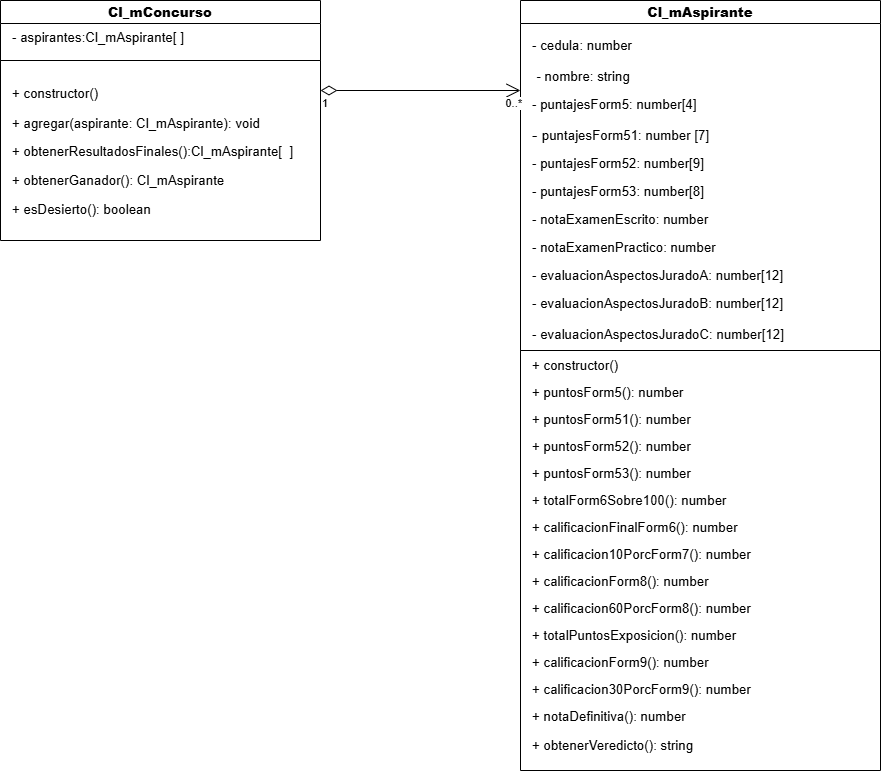

The diagram above was exported from draw.io. Its source (the exported page's mxGraphModel, read from the mxfile embedded in the PNG):
<mxGraphModel dx="1468" dy="845" grid="1" gridSize="10" guides="1" tooltips="1" connect="1" arrows="1" fold="1" page="1" pageScale="1" pageWidth="827" pageHeight="1169" math="0" shadow="0">
  <root>
    <mxCell id="0" />
    <mxCell id="1" parent="0" />
    <mxCell id="b3jx7T-NZ7WAHj7Y8mL3-1" parent="1" style="swimlane;whiteSpace=wrap;html=1;" value="&lt;b&gt;&lt;span style=&quot;font-size:10.0pt;line-height:107%;&lt;br/&gt;font-family:&amp;quot;Courier New&amp;quot;;mso-fareast-font-family:&amp;quot;Times New Roman&amp;quot;;mso-ansi-language:&lt;br/&gt;EN-US;mso-fareast-language:EN-US;mso-bidi-language:AR-SA&quot;&gt;Cl_mAspirante&lt;/span&gt;&lt;/b&gt;" vertex="1">
      <mxGeometry height="350" width="360" x="740" y="90" as="geometry" />
    </mxCell>
    <mxCell id="b3jx7T-NZ7WAHj7Y8mL3-22" parent="b3jx7T-NZ7WAHj7Y8mL3-1" style="text;html=1;whiteSpace=wrap;strokeColor=none;fillColor=none;align=left;verticalAlign=middle;rounded=0;" value="&lt;div&gt;&lt;p class=&quot;MsoNormal&quot; style=&quot;mso-margin-top-alt:auto;mso-margin-bottom-alt:auto;&amp;lt;br/&amp;gt;line-height:normal&quot;&gt;&lt;span style=&quot;font-size: 10pt;&quot;&gt;&lt;font face=&quot;Helvetica&quot;&gt;- cedula: number&lt;/font&gt;&lt;/span&gt;&lt;/p&gt;&lt;p class=&quot;MsoNormal&quot; style=&quot;mso-margin-top-alt:auto;mso-margin-bottom-alt:auto;&amp;lt;br/&amp;gt;line-height:normal&quot;&gt;&lt;font face=&quot;Helvetica&quot;&gt;&lt;span style=&quot;font-size: 12pt;&quot;&gt;&amp;nbsp;&lt;/span&gt;&lt;span style=&quot;font-size:10.0pt;&amp;lt;br/&amp;gt;font-family:&amp;quot;Courier New&amp;quot;;mso-fareast-font-family:&amp;quot;Times New Roman&amp;quot;&quot;&gt;- nombre: string&lt;/span&gt;&lt;/font&gt;&lt;/p&gt;&lt;p class=&quot;MsoNormal&quot; style=&quot;mso-margin-top-alt:auto;mso-margin-bottom-alt:auto;&amp;lt;br/&amp;gt;line-height:normal&quot;&gt;&lt;span style=&quot;font-size: 10pt;&quot;&gt;&lt;font face=&quot;Helvetica&quot;&gt;- puntajesForm5: number[4]&lt;/font&gt;&lt;/span&gt;&lt;/p&gt;&lt;p class=&quot;MsoNormal&quot; style=&quot;mso-margin-top-alt:auto;mso-margin-bottom-alt:auto;&amp;lt;br/&amp;gt;line-height:normal&quot;&gt;&lt;font face=&quot;Helvetica&quot;&gt;&lt;span style=&quot;font-size: 16px;&quot;&gt;-&amp;nbsp;&lt;/span&gt;&lt;span style=&quot;font-size:10.0pt;&amp;lt;br/&amp;gt;font-family:&amp;quot;Courier New&amp;quot;;mso-fareast-font-family:&amp;quot;Times New Roman&amp;quot;&quot;&gt;puntajesForm51: number [7]&lt;/span&gt;&lt;/font&gt;&lt;/p&gt;&lt;p class=&quot;MsoNormal&quot; style=&quot;mso-margin-top-alt:auto;mso-margin-bottom-alt:auto;&amp;lt;br/&amp;gt;line-height:normal&quot;&gt;&lt;span style=&quot;font-size: 10pt;&quot;&gt;&lt;font face=&quot;Helvetica&quot;&gt;- puntajesForm52: number[9]&lt;/font&gt;&lt;/span&gt;&lt;/p&gt;&lt;p class=&quot;MsoNormal&quot; style=&quot;mso-margin-top-alt:auto;mso-margin-bottom-alt:auto;&amp;lt;br/&amp;gt;line-height:normal&quot;&gt;&lt;span style=&quot;font-size: 10pt;&quot;&gt;&lt;font face=&quot;Helvetica&quot;&gt;- puntajesForm53: number[8]&lt;/font&gt;&lt;/span&gt;&lt;/p&gt;&lt;p class=&quot;MsoNormal&quot; style=&quot;mso-margin-top-alt:auto;mso-margin-bottom-alt:auto;&amp;lt;br/&amp;gt;line-height:normal&quot;&gt;&lt;span style=&quot;font-size: 10pt;&quot;&gt;&lt;font face=&quot;Helvetica&quot;&gt;- notaExamenEscrito: number&lt;/font&gt;&lt;/span&gt;&lt;/p&gt;&lt;p class=&quot;MsoNormal&quot; style=&quot;mso-margin-top-alt:auto;mso-margin-bottom-alt:auto;&amp;lt;br/&amp;gt;line-height:normal&quot;&gt;&lt;span style=&quot;font-size: 10pt;&quot;&gt;&lt;font face=&quot;Helvetica&quot;&gt;- notaExamenPractico: number&lt;/font&gt;&lt;/span&gt;&lt;/p&gt;&lt;p class=&quot;MsoNormal&quot; style=&quot;mso-margin-top-alt:auto;mso-margin-bottom-alt:auto;&amp;lt;br/&amp;gt;line-height:normal&quot;&gt;&lt;span style=&quot;font-size: 10pt;&quot;&gt;&lt;font face=&quot;Helvetica&quot;&gt;- evaluacionAspectosJuradoA: number[12]&lt;/font&gt;&lt;/span&gt;&lt;/p&gt;&lt;p class=&quot;MsoNormal&quot; style=&quot;mso-margin-top-alt:auto;mso-margin-bottom-alt:auto;&amp;lt;br/&amp;gt;line-height:normal&quot;&gt;&lt;span style=&quot;font-size: 10pt;&quot;&gt;&lt;font face=&quot;Helvetica&quot;&gt;- evaluacionAspectosJuradoB: number[12]&lt;/font&gt;&lt;/span&gt;&lt;/p&gt;&lt;p class=&quot;MsoNormal&quot; style=&quot;mso-margin-top-alt:auto;mso-margin-bottom-alt:auto;&amp;lt;br/&amp;gt;line-height:normal&quot;&gt;&lt;span style=&quot;font-size: 10pt;&quot;&gt;&lt;font face=&quot;Helvetica&quot;&gt;- evaluacionAspectosJuradoC: number[12]&lt;/font&gt;&lt;/span&gt;&lt;span style=&quot;font-size:12.0pt;font-family:&amp;quot;Times New Roman&amp;quot;,serif;&amp;lt;br/&amp;gt;mso-fareast-font-family:&amp;quot;Times New Roman&amp;quot;&quot;&gt; &lt;/span&gt;&lt;/p&gt;&lt;/div&gt;" vertex="1">
      <mxGeometry height="320" width="350" x="10" y="30" as="geometry" />
    </mxCell>
    <mxCell id="b3jx7T-NZ7WAHj7Y8mL3-2" parent="1" style="swimlane;whiteSpace=wrap;html=1;" value="&lt;b&gt;&lt;span style=&quot;font-size:10.0pt;line-height:107%;&lt;br/&gt;font-family:&amp;quot;Courier New&amp;quot;;mso-fareast-font-family:&amp;quot;Times New Roman&amp;quot;;mso-ansi-language:&lt;br/&gt;EN-US;mso-fareast-language:EN-US;mso-bidi-language:AR-SA&quot;&gt;Cl_mConcurso&lt;/span&gt;&lt;/b&gt;" vertex="1">
      <mxGeometry height="60" width="320" x="220" y="90" as="geometry" />
    </mxCell>
    <mxCell id="b3jx7T-NZ7WAHj7Y8mL3-5" parent="b3jx7T-NZ7WAHj7Y8mL3-2" style="text;html=1;whiteSpace=wrap;strokeColor=none;fillColor=none;align=left;verticalAlign=middle;rounded=0;" value="&lt;br&gt;&lt;span style=&quot;font-size:10.0pt;line-height:107%;&amp;lt;br/&amp;gt;font-family:&amp;quot;Courier New&amp;quot;;mso-fareast-font-family:&amp;quot;Times New Roman&amp;quot;;mso-ansi-language:&amp;lt;br/&amp;gt;EN-US;mso-fareast-language:EN-US;mso-bidi-language:AR-SA&quot;&gt;- aspirantes:Cl_mAspirante[ ]&lt;/span&gt;&lt;br&gt;&lt;br&gt;&lt;div&gt;&lt;br&gt;&lt;/div&gt;" vertex="1">
      <mxGeometry height="30" width="280" x="10" y="30" as="geometry" />
    </mxCell>
    <mxCell id="b3jx7T-NZ7WAHj7Y8mL3-7" edge="1" parent="b3jx7T-NZ7WAHj7Y8mL3-2" source="b3jx7T-NZ7WAHj7Y8mL3-5" style="edgeStyle=orthogonalEdgeStyle;rounded=0;orthogonalLoop=1;jettySize=auto;html=1;exitX=0.5;exitY=1;exitDx=0;exitDy=0;" target="b3jx7T-NZ7WAHj7Y8mL3-5">
      <mxGeometry relative="1" as="geometry" />
    </mxCell>
    <mxCell id="b3jx7T-NZ7WAHj7Y8mL3-10" edge="1" parent="b3jx7T-NZ7WAHj7Y8mL3-2" source="b3jx7T-NZ7WAHj7Y8mL3-5" style="edgeStyle=orthogonalEdgeStyle;rounded=0;orthogonalLoop=1;jettySize=auto;html=1;exitX=0.5;exitY=1;exitDx=0;exitDy=0;" target="b3jx7T-NZ7WAHj7Y8mL3-5">
      <mxGeometry relative="1" as="geometry" />
    </mxCell>
    <mxCell id="b3jx7T-NZ7WAHj7Y8mL3-14" edge="1" parent="b3jx7T-NZ7WAHj7Y8mL3-2" source="b3jx7T-NZ7WAHj7Y8mL3-5" style="edgeStyle=orthogonalEdgeStyle;rounded=0;orthogonalLoop=1;jettySize=auto;html=1;exitX=0.5;exitY=1;exitDx=0;exitDy=0;" target="b3jx7T-NZ7WAHj7Y8mL3-5">
      <mxGeometry relative="1" as="geometry" />
    </mxCell>
    <mxCell id="b3jx7T-NZ7WAHj7Y8mL3-23" parent="1" style="swimlane;startSize=0;" value="" vertex="1">
      <mxGeometry height="420" width="360" x="740" y="440" as="geometry" />
    </mxCell>
    <mxCell id="b3jx7T-NZ7WAHj7Y8mL3-24" parent="b3jx7T-NZ7WAHj7Y8mL3-23" style="text;html=1;whiteSpace=wrap;strokeColor=none;fillColor=none;align=left;verticalAlign=middle;rounded=0;" value="&lt;p class=&quot;MsoNormal&quot; style=&quot;mso-margin-top-alt:auto;mso-margin-bottom-alt:auto;&amp;lt;br/&amp;gt;margin-left:72.0pt;line-height:normal&quot;&gt;&lt;span style=&quot;font-size:10.0pt;&amp;lt;br/&amp;gt;font-family:&amp;quot;Courier New&amp;quot;;mso-fareast-font-family:&amp;quot;Times New Roman&amp;quot;&quot;&gt;+ constructor()&lt;/span&gt;&lt;/p&gt;&lt;p class=&quot;MsoNormal&quot; style=&quot;mso-margin-top-alt:auto;mso-margin-bottom-alt:auto;&amp;lt;br/&amp;gt;margin-left:72.0pt;line-height:normal&quot;&gt;&lt;span style=&quot;font-size:10.0pt;&amp;lt;br/&amp;gt;font-family:&amp;quot;Courier New&amp;quot;;mso-fareast-font-family:&amp;quot;Times New Roman&amp;quot;&quot;&gt;+ puntosForm5(): number&lt;/span&gt;&lt;/p&gt;&lt;p class=&quot;MsoNormal&quot; style=&quot;mso-margin-top-alt:auto;mso-margin-bottom-alt:auto;&amp;lt;br/&amp;gt;margin-left:72.0pt;line-height:normal&quot;&gt;&lt;span style=&quot;font-size:10.0pt;&amp;lt;br/&amp;gt;font-family:&amp;quot;Courier New&amp;quot;;mso-fareast-font-family:&amp;quot;Times New Roman&amp;quot;&quot;&gt;+ puntosForm51(): number&lt;/span&gt;&lt;/p&gt;&lt;p class=&quot;MsoNormal&quot; style=&quot;mso-margin-top-alt:auto;mso-margin-bottom-alt:auto;&amp;lt;br/&amp;gt;margin-left:72.0pt;line-height:normal&quot;&gt;&lt;span style=&quot;font-size:10.0pt;&amp;lt;br/&amp;gt;font-family:&amp;quot;Courier New&amp;quot;;mso-fareast-font-family:&amp;quot;Times New Roman&amp;quot;&quot;&gt;+ puntosForm52(): number&lt;/span&gt;&lt;/p&gt;&lt;p class=&quot;MsoNormal&quot; style=&quot;mso-margin-top-alt:auto;mso-margin-bottom-alt:auto;&amp;lt;br/&amp;gt;margin-left:72.0pt;line-height:normal&quot;&gt;&lt;span style=&quot;font-size:10.0pt;&amp;lt;br/&amp;gt;font-family:&amp;quot;Courier New&amp;quot;;mso-fareast-font-family:&amp;quot;Times New Roman&amp;quot;&quot;&gt;+ puntosForm53(): number&lt;/span&gt;&lt;/p&gt;&lt;p class=&quot;MsoNormal&quot; style=&quot;mso-margin-top-alt:auto;mso-margin-bottom-alt:auto;&amp;lt;br/&amp;gt;margin-left:72.0pt;line-height:normal&quot;&gt;&lt;span style=&quot;font-size:10.0pt;&amp;lt;br/&amp;gt;font-family:&amp;quot;Courier New&amp;quot;;mso-fareast-font-family:&amp;quot;Times New Roman&amp;quot;&quot;&gt;+ totalForm6Sobre100(): number&lt;/span&gt;&lt;/p&gt;&lt;p class=&quot;MsoNormal&quot; style=&quot;mso-margin-top-alt:auto;mso-margin-bottom-alt:auto;&amp;lt;br/&amp;gt;margin-left:72.0pt;line-height:normal&quot;&gt;&lt;span style=&quot;font-size:10.0pt;&amp;lt;br/&amp;gt;font-family:&amp;quot;Courier New&amp;quot;;mso-fareast-font-family:&amp;quot;Times New Roman&amp;quot;&quot;&gt;+ calificacionFinalForm6(): number&lt;/span&gt;&lt;/p&gt;&lt;p class=&quot;MsoNormal&quot; style=&quot;mso-margin-top-alt:auto;mso-margin-bottom-alt:auto;&amp;lt;br/&amp;gt;margin-left:72.0pt;line-height:normal&quot;&gt;&lt;span style=&quot;font-size:10.0pt;&amp;lt;br/&amp;gt;font-family:&amp;quot;Courier New&amp;quot;;mso-fareast-font-family:&amp;quot;Times New Roman&amp;quot;&quot;&gt;+ calificacion10PorcForm7(): number&lt;/span&gt;&lt;/p&gt;&lt;p class=&quot;MsoNormal&quot; style=&quot;mso-margin-top-alt:auto;mso-margin-bottom-alt:auto;&amp;lt;br/&amp;gt;margin-left:72.0pt;line-height:normal&quot;&gt;&lt;span style=&quot;font-size:10.0pt;&amp;lt;br/&amp;gt;font-family:&amp;quot;Courier New&amp;quot;;mso-fareast-font-family:&amp;quot;Times New Roman&amp;quot;&quot;&gt;+ calificacionForm8(): number&lt;/span&gt;&lt;/p&gt;&lt;p class=&quot;MsoNormal&quot; style=&quot;mso-margin-top-alt:auto;mso-margin-bottom-alt:auto;&amp;lt;br/&amp;gt;margin-left:72.0pt;line-height:normal&quot;&gt;&lt;span style=&quot;font-size:10.0pt;&amp;lt;br/&amp;gt;font-family:&amp;quot;Courier New&amp;quot;;mso-fareast-font-family:&amp;quot;Times New Roman&amp;quot;&quot;&gt;+ calificacion60PorcForm8(): number&lt;/span&gt;&lt;/p&gt;&lt;p class=&quot;MsoNormal&quot; style=&quot;mso-margin-top-alt:auto;mso-margin-bottom-alt:auto;&amp;lt;br/&amp;gt;margin-left:72.0pt;line-height:normal&quot;&gt;&lt;span style=&quot;font-size:10.0pt;&amp;lt;br/&amp;gt;font-family:&amp;quot;Courier New&amp;quot;;mso-fareast-font-family:&amp;quot;Times New Roman&amp;quot;&quot;&gt;+ totalPuntosExposicion(): number&lt;/span&gt;&lt;/p&gt;&lt;p class=&quot;MsoNormal&quot; style=&quot;mso-margin-top-alt:auto;mso-margin-bottom-alt:auto;&amp;lt;br/&amp;gt;margin-left:72.0pt;line-height:normal&quot;&gt;&lt;span style=&quot;font-size:10.0pt;&amp;lt;br/&amp;gt;font-family:&amp;quot;Courier New&amp;quot;;mso-fareast-font-family:&amp;quot;Times New Roman&amp;quot;&quot;&gt;+ calificacionForm9(): number&lt;/span&gt;&lt;/p&gt;&lt;p class=&quot;MsoNormal&quot; style=&quot;mso-margin-top-alt:auto;mso-margin-bottom-alt:auto;&amp;lt;br/&amp;gt;margin-left:72.0pt;line-height:normal&quot;&gt;&lt;span style=&quot;font-size: 10pt; background-color: transparent; color: light-dark(rgb(0, 0, 0), rgb(255, 255, 255));&quot;&gt;+&amp;nbsp;&lt;/span&gt;&lt;span style=&quot;background-color: transparent; color: light-dark(rgb(0, 0, 0), rgb(255, 255, 255)); font-size: 10pt;&quot;&gt;calificacion30PorcForm9(): number&lt;/span&gt;&lt;/p&gt;&lt;p class=&quot;MsoNormal&quot; style=&quot;mso-margin-top-alt:auto;mso-margin-bottom-alt:auto;&amp;lt;br/&amp;gt;margin-left:72.0pt;line-height:normal&quot;&gt;&lt;span style=&quot;font-size:10.0pt;&amp;lt;br/&amp;gt;font-family:&amp;quot;Courier New&amp;quot;;mso-fareast-font-family:&amp;quot;Times New Roman&amp;quot;&quot;&gt;+ notaDefinitiva(): number&lt;/span&gt;&lt;/p&gt;&lt;p class=&quot;MsoNormal&quot; style=&quot;mso-margin-top-alt:auto;mso-margin-bottom-alt:auto;&amp;lt;br/&amp;gt;margin-left:72.0pt;line-height:normal&quot;&gt;&lt;span style=&quot;font-size:10.0pt;&amp;lt;br/&amp;gt;font-family:&amp;quot;Courier New&amp;quot;;mso-fareast-font-family:&amp;quot;Times New Roman&amp;quot;&quot;&gt;+ obtenerVeredicto(): string&lt;/span&gt;&lt;span style=&quot;font-size:12.0pt;font-family:&amp;lt;br/&amp;gt;&amp;quot;Times New Roman&amp;quot;,serif;mso-fareast-font-family:&amp;quot;Times New Roman&amp;quot;&quot;&gt; &lt;/span&gt;&lt;/p&gt;" vertex="1">
      <mxGeometry height="410" width="340" x="10" as="geometry" />
    </mxCell>
    <mxCell id="1XtBKHwOx54BCy5RGm0p-7" parent="1" style="swimlane;startSize=0;" value="" vertex="1">
      <mxGeometry height="180" width="320" x="220" y="150" as="geometry" />
    </mxCell>
    <mxCell id="1XtBKHwOx54BCy5RGm0p-10" parent="1XtBKHwOx54BCy5RGm0p-7" style="text;html=1;whiteSpace=wrap;strokeColor=none;fillColor=none;align=left;verticalAlign=middle;rounded=0;" value="&lt;div&gt;&lt;p class=&quot;MsoNormal&quot; style=&quot;mso-margin-top-alt:auto;mso-margin-bottom-alt:auto;&amp;lt;br/&amp;gt;margin-left:72.0pt;line-height:normal&quot;&gt;&lt;font face=&quot;Helvetica&quot;&gt;&lt;span style=&quot;font-size:10.0pt;&amp;lt;br/&amp;gt;font-family:&amp;quot;Courier New&amp;quot;;mso-fareast-font-family:&amp;quot;Times New Roman&amp;quot;&quot;&gt;+ constructor()&lt;/span&gt;&lt;span style=&quot;font-size: 12pt;&quot;&gt;&lt;/span&gt;&lt;/font&gt;&lt;/p&gt;&lt;p class=&quot;MsoNormal&quot; style=&quot;mso-margin-top-alt:auto;mso-margin-bottom-alt:auto;&amp;lt;br/&amp;gt;margin-left:72.0pt;line-height:normal&quot;&gt;&lt;font face=&quot;Helvetica&quot;&gt;&lt;span style=&quot;font-size:10.0pt;&amp;lt;br/&amp;gt;font-family:&amp;quot;Courier New&amp;quot;;mso-fareast-font-family:&amp;quot;Times New Roman&amp;quot;&quot;&gt;+ agregar(aspirante: Cl_mAspirante): void&lt;/span&gt;&lt;span style=&quot;font-size:12.0pt;&amp;lt;br/&amp;gt;font-family:&amp;quot;Times New Roman&amp;quot;,serif;mso-fareast-font-family:&amp;quot;Times New Roman&amp;quot;&quot;&gt;&lt;br&gt;&lt;/span&gt;&lt;/font&gt;&lt;/p&gt;&lt;p class=&quot;MsoNormal&quot; style=&quot;mso-margin-top-alt:auto;mso-margin-bottom-alt:auto;&amp;lt;br/&amp;gt;margin-left:72.0pt;line-height:normal&quot;&gt;&lt;span style=&quot;font-size:10.0pt;&amp;lt;br/&amp;gt;font-family:&amp;quot;Courier New&amp;quot;;mso-fareast-font-family:&amp;quot;Times New Roman&amp;quot;&quot;&gt;&lt;font face=&quot;Helvetica&quot;&gt;+ obtenerResultadosFinales():Cl_mAspirante[&amp;nbsp; ]&lt;/font&gt;&lt;/span&gt;&lt;/p&gt;&lt;p class=&quot;MsoNormal&quot;&gt;&lt;font face=&quot;Helvetica&quot;&gt;&lt;span style=&quot;font-size: 10pt; line-height: 107%;&quot;&gt;+ obtenerGanador(): Cl_mAspirante&lt;/span&gt;&lt;span style=&quot;font-size: 12pt; line-height: 107%;&quot;&gt;&lt;/span&gt;&lt;/font&gt;&lt;/p&gt;&lt;p class=&quot;MsoNormal&quot;&gt;&lt;span style=&quot;font-size: 10pt; line-height: 107%;&quot;&gt;&lt;span style=&quot;font-size: 10pt; line-height: 107%;&quot;&gt;&lt;font face=&quot;Helvetica&quot;&gt;+ esDesierto(): boolean&lt;/font&gt;&lt;/span&gt;&lt;span style=&quot;font-size: 12pt; line-height: 107%; font-family: &amp;quot;Times New Roman&amp;quot;, serif; font-size: 12pt; line-height: 107%;&quot;&gt;&lt;/span&gt;&lt;/span&gt;&lt;/p&gt;&lt;/div&gt;" vertex="1">
      <mxGeometry height="180" width="310" x="10" as="geometry" />
    </mxCell>
    <mxCell id="1XtBKHwOx54BCy5RGm0p-15" edge="1" parent="1" style="endArrow=open;html=1;endSize=12;startArrow=diamondThin;startSize=14;startFill=0;edgeStyle=orthogonalEdgeStyle;rounded=0;" value="">
      <mxGeometry relative="1" as="geometry">
        <mxPoint x="540" y="180" as="sourcePoint" />
        <mxPoint x="740" y="180" as="targetPoint" />
      </mxGeometry>
    </mxCell>
    <mxCell id="1XtBKHwOx54BCy5RGm0p-16" connectable="0" parent="1XtBKHwOx54BCy5RGm0p-15" style="edgeLabel;resizable=0;html=1;align=left;verticalAlign=top;" value="1" vertex="1">
      <mxGeometry relative="1" x="-1" as="geometry" />
    </mxCell>
    <mxCell id="1XtBKHwOx54BCy5RGm0p-17" connectable="0" parent="1XtBKHwOx54BCy5RGm0p-15" style="edgeLabel;resizable=0;html=1;align=right;verticalAlign=top;" value="0..*" vertex="1">
      <mxGeometry relative="1" x="1" as="geometry" />
    </mxCell>
  </root>
</mxGraphModel>